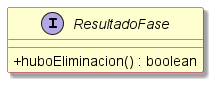

The diagram above was rendered by PlantUML. Its source (embedded in the PNG):
@startuml
!include estilos.puml
interface ResultadoFase {
    + huboEliminacion() : boolean
}
@enduml